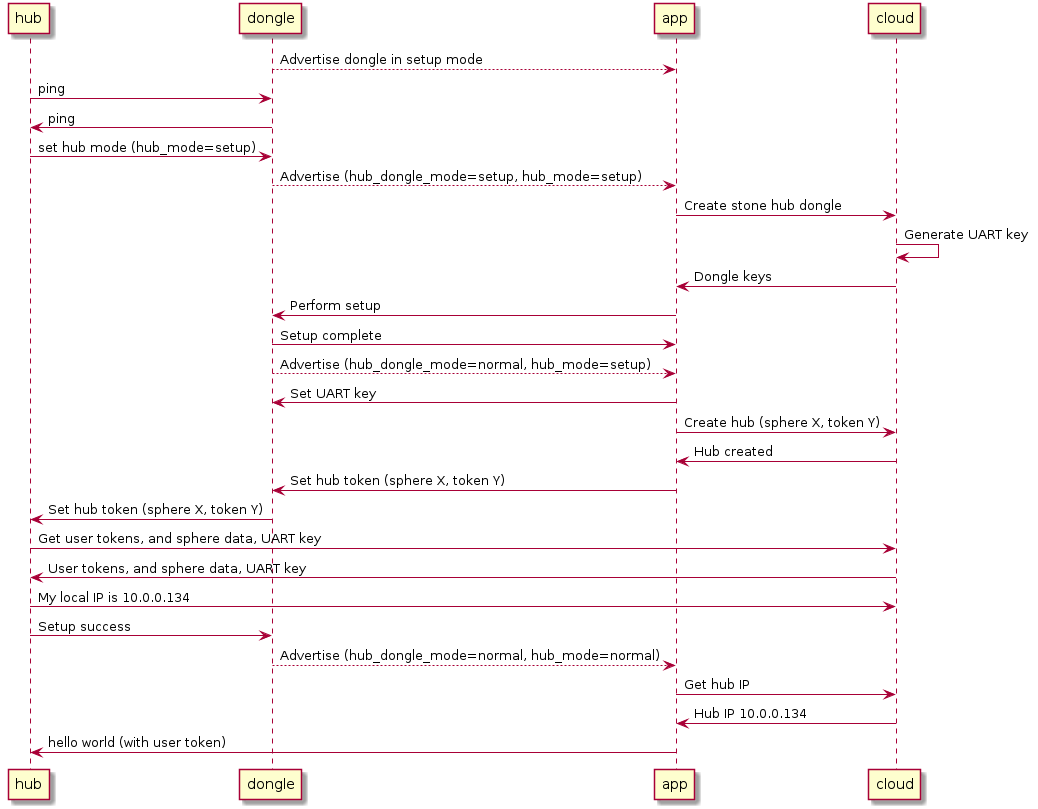

The diagram above was rendered by PlantUML. Its source (embedded in the PNG):
@startuml
participant hub
participant dongle
participant app
participant cloud

dongle --> app : Advertise dongle in setup mode
hub -> dongle : ping
dongle -> hub : ping
hub -> dongle : set hub mode (hub_mode=setup)
dongle --> app : Advertise (hub_dongle_mode=setup, hub_mode=setup)
app -> cloud : Create stone hub dongle
cloud -> cloud : Generate UART key
cloud -> app : Dongle keys
app -> dongle : Perform setup
dongle -> app : Setup complete
dongle --> app: Advertise (hub_dongle_mode=normal, hub_mode=setup)
app -> dongle : Set UART key
app -> cloud : Create hub (sphere X, token Y)
cloud -> app: Hub created
app -> dongle : Set hub token (sphere X, token Y)
dongle -> hub : Set hub token (sphere X, token Y)
hub -> cloud : Get user tokens, and sphere data, UART key
cloud -> hub : User tokens, and sphere data, UART key
hub -> cloud : My local IP is 10.0.0.134
hub -> dongle : Setup success
dongle --> app : Advertise (hub_dongle_mode=normal, hub_mode=normal)
app -> cloud : Get hub IP 
cloud -> app: Hub IP 10.0.0.134
app -> hub : hello world (with user token)
@enduml